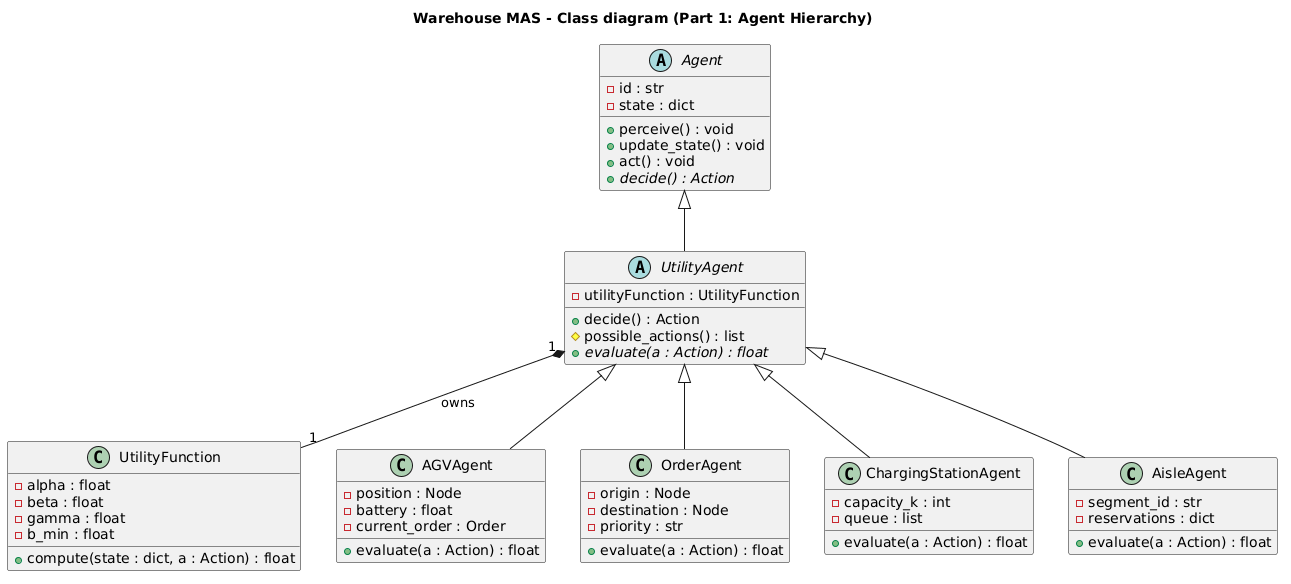

The diagram above was rendered by PlantUML. Its source (embedded in the PNG):
@startuml
title Warehouse MAS - Class diagram (Part 1: Agent Hierarchy)

abstract class Agent {
  - id : str
  - state : dict
  + perceive() : void
  + update_state() : void
  + act() : void
  + {abstract} decide() : Action
}

abstract class UtilityAgent {
  - utilityFunction : UtilityFunction
  + decide() : Action
  # possible_actions() : list
  + {abstract} evaluate(a : Action) : float
}

class UtilityFunction {
  - alpha : float
  - beta : float
  - gamma : float
  - b_min : float
  + compute(state : dict, a : Action) : float
}

class AGVAgent {
  - position : Node
  - battery : float
  - current_order : Order
  + evaluate(a : Action) : float
}

class OrderAgent {
  - origin : Node
  - destination : Node
  - priority : str
  + evaluate(a : Action) : float
}

class ChargingStationAgent {
  - capacity_k : int
  - queue : list
  + evaluate(a : Action) : float
}

class AisleAgent {
  - segment_id : str
  - reservations : dict
  + evaluate(a : Action) : float
}

Agent <|-- UtilityAgent
UtilityAgent "1" *-- "1" UtilityFunction : owns
UtilityAgent <|-- AGVAgent
UtilityAgent <|-- OrderAgent
UtilityAgent <|-- ChargingStationAgent
UtilityAgent <|-- AisleAgent
@enduml